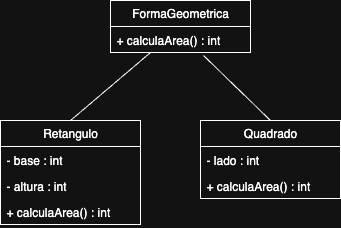

The diagram above was exported from draw.io. Its source (the exported page's mxGraphModel, read from the mxfile embedded in the PNG):
<mxGraphModel dx="982" dy="655" grid="1" gridSize="10" guides="1" tooltips="1" connect="1" arrows="1" fold="1" page="1" pageScale="1" pageWidth="827" pageHeight="1169" math="0" shadow="0">
  <root>
    <mxCell id="0" />
    <mxCell id="1" parent="0" />
    <mxCell id="VT3tHStD22VYWnvx8FUV-1" value="FormaGeometrica" style="swimlane;fontStyle=0;childLayout=stackLayout;horizontal=1;startSize=26;fillColor=none;horizontalStack=0;resizeParent=1;resizeParentMax=0;resizeLast=0;collapsible=1;marginBottom=0;whiteSpace=wrap;html=1;" vertex="1" parent="1">
      <mxGeometry x="270" y="180" width="140" height="52" as="geometry" />
    </mxCell>
    <mxCell id="VT3tHStD22VYWnvx8FUV-2" value="+ calculaArea() : int" style="text;strokeColor=none;fillColor=none;align=left;verticalAlign=top;spacingLeft=4;spacingRight=4;overflow=hidden;rotatable=0;points=[[0,0.5],[1,0.5]];portConstraint=eastwest;whiteSpace=wrap;html=1;" vertex="1" parent="VT3tHStD22VYWnvx8FUV-1">
      <mxGeometry y="26" width="140" height="26" as="geometry" />
    </mxCell>
    <mxCell id="VT3tHStD22VYWnvx8FUV-5" value="Retangulo" style="swimlane;fontStyle=0;childLayout=stackLayout;horizontal=1;startSize=26;fillColor=none;horizontalStack=0;resizeParent=1;resizeParentMax=0;resizeLast=0;collapsible=1;marginBottom=0;whiteSpace=wrap;html=1;" vertex="1" parent="1">
      <mxGeometry x="160" y="300" width="140" height="104" as="geometry" />
    </mxCell>
    <mxCell id="VT3tHStD22VYWnvx8FUV-6" value="- base : int" style="text;strokeColor=none;fillColor=none;align=left;verticalAlign=top;spacingLeft=4;spacingRight=4;overflow=hidden;rotatable=0;points=[[0,0.5],[1,0.5]];portConstraint=eastwest;whiteSpace=wrap;html=1;" vertex="1" parent="VT3tHStD22VYWnvx8FUV-5">
      <mxGeometry y="26" width="140" height="26" as="geometry" />
    </mxCell>
    <mxCell id="VT3tHStD22VYWnvx8FUV-7" value="- altura : int" style="text;strokeColor=none;fillColor=none;align=left;verticalAlign=top;spacingLeft=4;spacingRight=4;overflow=hidden;rotatable=0;points=[[0,0.5],[1,0.5]];portConstraint=eastwest;whiteSpace=wrap;html=1;" vertex="1" parent="VT3tHStD22VYWnvx8FUV-5">
      <mxGeometry y="52" width="140" height="26" as="geometry" />
    </mxCell>
    <mxCell id="VT3tHStD22VYWnvx8FUV-8" value="+ calculaArea() : int" style="text;strokeColor=none;fillColor=none;align=left;verticalAlign=top;spacingLeft=4;spacingRight=4;overflow=hidden;rotatable=0;points=[[0,0.5],[1,0.5]];portConstraint=eastwest;whiteSpace=wrap;html=1;" vertex="1" parent="VT3tHStD22VYWnvx8FUV-5">
      <mxGeometry y="78" width="140" height="26" as="geometry" />
    </mxCell>
    <mxCell id="VT3tHStD22VYWnvx8FUV-9" value="Quadrado" style="swimlane;fontStyle=0;childLayout=stackLayout;horizontal=1;startSize=26;fillColor=none;horizontalStack=0;resizeParent=1;resizeParentMax=0;resizeLast=0;collapsible=1;marginBottom=0;whiteSpace=wrap;html=1;" vertex="1" parent="1">
      <mxGeometry x="360" y="300" width="140" height="78" as="geometry" />
    </mxCell>
    <mxCell id="VT3tHStD22VYWnvx8FUV-10" value="- lado : int" style="text;strokeColor=none;fillColor=none;align=left;verticalAlign=top;spacingLeft=4;spacingRight=4;overflow=hidden;rotatable=0;points=[[0,0.5],[1,0.5]];portConstraint=eastwest;whiteSpace=wrap;html=1;" vertex="1" parent="VT3tHStD22VYWnvx8FUV-9">
      <mxGeometry y="26" width="140" height="26" as="geometry" />
    </mxCell>
    <mxCell id="VT3tHStD22VYWnvx8FUV-11" value="+ calculaArea() : int" style="text;strokeColor=none;fillColor=none;align=left;verticalAlign=top;spacingLeft=4;spacingRight=4;overflow=hidden;rotatable=0;points=[[0,0.5],[1,0.5]];portConstraint=eastwest;whiteSpace=wrap;html=1;" vertex="1" parent="VT3tHStD22VYWnvx8FUV-9">
      <mxGeometry y="52" width="140" height="26" as="geometry" />
    </mxCell>
    <mxCell id="VT3tHStD22VYWnvx8FUV-13" value="" style="endArrow=none;html=1;rounded=0;exitX=0.5;exitY=0;exitDx=0;exitDy=0;entryX=0.286;entryY=1;entryDx=0;entryDy=0;entryPerimeter=0;" edge="1" parent="1" source="VT3tHStD22VYWnvx8FUV-5" target="VT3tHStD22VYWnvx8FUV-2">
      <mxGeometry width="50" height="50" relative="1" as="geometry">
        <mxPoint x="250" y="280" as="sourcePoint" />
        <mxPoint x="230" y="230" as="targetPoint" />
      </mxGeometry>
    </mxCell>
    <mxCell id="VT3tHStD22VYWnvx8FUV-14" value="" style="endArrow=none;html=1;rounded=0;entryX=0.664;entryY=1.115;entryDx=0;entryDy=0;entryPerimeter=0;exitX=0.5;exitY=0;exitDx=0;exitDy=0;" edge="1" parent="1" source="VT3tHStD22VYWnvx8FUV-9" target="VT3tHStD22VYWnvx8FUV-2">
      <mxGeometry width="50" height="50" relative="1" as="geometry">
        <mxPoint x="340" y="354" as="sourcePoint" />
        <mxPoint x="395" y="260" as="targetPoint" />
      </mxGeometry>
    </mxCell>
  </root>
</mxGraphModel>